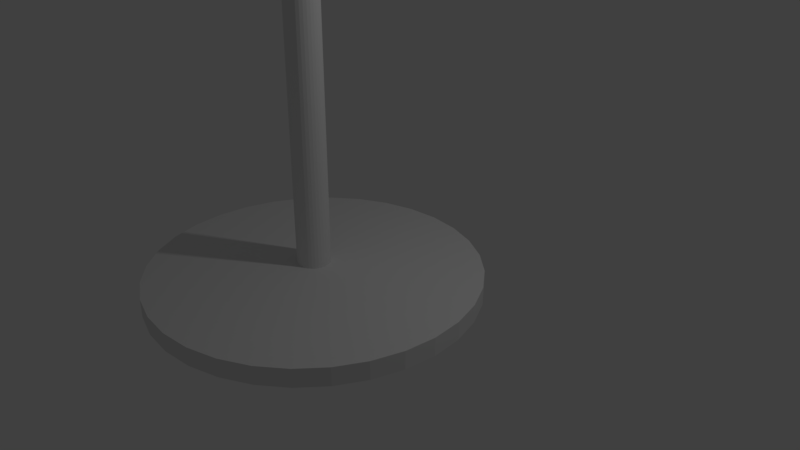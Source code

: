 # Source: ControlPoint.blend  (saved by Blender 2.78.0; exported with 4.5.12 LTS)
import bpy
from mathutils import Matrix  # noqa: F401  (used for matrix-valued properties, if any)

bpy.ops.wm.read_factory_settings(use_empty=True)
scene = bpy.context.scene
scene.name = 'Scene'

# ---- collections
col_collection_1 = bpy.data.collections.new('Collection 1'); scene.collection.children.link(col_collection_1)

# ---- world
world_world = bpy.data.worlds.new('World'); scene.world = world_world
world_world.color = (0.05088, 0.05088, 0.05088)
world_world.use_sun_shadow = False
world_world.sun_shadow_jitter_overblur = 0.0
world_world.cycles.sampling_method = 'MANUAL'

# ---- cameras
cam_camera = bpy.data.cameras.new('Camera')
cam_camera.clip_end = 100.0
cam_camera.lens = 35.0
cam_camera.sensor_width = 32.0
cam_camera.sensor_height = 18.0
cam_camera.ortho_scale = 7.314
cam_camera.dof.focus_distance = 0.0
cam_camera.dof.aperture_fstop = 128.0

# ---- lights
light_lamp = bpy.data.lights.new('Lamp', 'POINT')
light_lamp.transmission_factor = 0.0
light_lamp.cutoff_distance = 30.0
light_lamp.energy = 100.0
light_lamp.shadow_buffer_clip_start = 1.001
light_lamp.shadow_soft_size = 0.1
light_lamp.shadow_maximum_resolution = 0.006
light_lamp.use_absolute_resolution = True

# ---- meshes
me_cylinder = bpy.data.meshes.new('Cylinder')
me_cylinder.from_pydata([(0.0, 1.0, -1.0), (0.0, 1.0, 1.0), (0.1951, 0.9808, -1.0), (0.1951, 0.9808, 1.0), (0.3827, 0.9239, -1.0), (0.3827, 0.9239, 1.0), (0.5556, 0.8315, -1.0), (0.5556, 0.8315, 1.0), (0.7071, 0.7071, -1.0), (0.7071, 0.7071, 1.0), (0.8315, 0.5556, -1.0), (0.8315, 0.5556, 1.0), (0.9239, 0.3827, -1.0), (0.9239, 0.3827, 1.0), (0.9808, 0.1951, -1.0), (0.9808, 0.1951, 1.0), (1.0, 7.55e-08, -1.0), (1.0, 7.55e-08, 1.0), (0.9808, -0.1951, -1.0), (0.9808, -0.1951, 1.0), (0.9239, -0.3827, -1.0), (0.9239, -0.3827, 1.0), (0.8315, -0.5556, -1.0), (0.8315, -0.5556, 1.0), (0.7071, -0.7071, -1.0), (0.7071, -0.7071, 1.0), (0.5556, -0.8315, -1.0), (0.5556, -0.8315, 1.0), (0.3827, -0.9239, -1.0), (0.3827, -0.9239, 1.0), (0.1951, -0.9808, -1.0), (0.1951, -0.9808, 1.0), (-3.258e-07, -1.0, -1.0), (-3.258e-07, -1.0, 1.0), (-0.1951, -0.9808, -1.0), (-0.1951, -0.9808, 1.0), (-0.3827, -0.9239, -1.0), (-0.3827, -0.9239, 1.0), (-0.5556, -0.8315, -1.0), (-0.5556, -0.8315, 1.0), (-0.7071, -0.7071, -1.0), (-0.7071, -0.7071, 1.0), (-0.8315, -0.5556, -1.0), (-0.8315, -0.5556, 1.0), (-0.9239, -0.3827, -1.0), (-0.9239, -0.3827, 1.0), (-0.9808, -0.1951, -1.0), (-0.9808, -0.1951, 1.0), (-1.0, 9.656e-07, -1.0), (-1.0, 9.656e-07, 1.0), (-0.9808, 0.1951, -1.0), (-0.9808, 0.1951, 1.0), (-0.9239, 0.3827, -1.0), (-0.9239, 0.3827, 1.0), (-0.8315, 0.5556, -1.0), (-0.8315, 0.5556, 1.0), (-0.7071, 0.7071, -1.0), (-0.7071, 0.7071, 1.0), (-0.5556, 0.8315, -1.0), (-0.5556, 0.8315, 1.0), (-0.3827, 0.9239, -1.0), (-0.3827, 0.9239, 1.0), (-0.1951, 0.9808, -1.0), (-0.1951, 0.9808, 1.0), (1.069e-07, 0.09973, 1.94), (0.01946, 0.09781, 1.94), (0.03816, 0.09214, 1.94), (0.05541, 0.08292, 1.94), (0.07052, 0.07052, 1.94), (0.08292, 0.05541, 1.94), (0.09214, 0.03816, 1.94), (0.09781, 0.01946, 1.94), (0.09973, 2.641e-07, 1.94), (0.09781, -0.01946, 1.94), (0.09214, -0.03816, 1.94), (0.08292, -0.05541, 1.94), (0.07052, -0.07052, 1.94), (0.05541, -0.08292, 1.94), (0.03816, -0.09214, 1.94), (0.01946, -0.09781, 1.94), (7.441e-08, -0.09973, 1.94), (-0.01946, -0.09781, 1.94), (-0.03816, -0.09214, 1.94), (-0.05541, -0.08292, 1.94), (-0.07052, -0.07052, 1.94), (-0.08292, -0.05541, 1.94), (-0.09214, -0.03816, 1.94), (-0.09781, -0.01946, 1.94), (-0.09973, 3.529e-07, 1.94), (-0.09781, 0.01946, 1.94), (-0.09214, 0.03816, 1.94), (-0.08292, 0.05541, 1.94), (-0.07052, 0.07052, 1.94), (-0.05541, 0.08292, 1.94), (-0.03816, 0.09214, 1.94), (-0.01946, 0.09781, 1.94), (1.879e-07, 0.09973, 51.86), (0.01946, 0.09781, 51.86), (0.03816, 0.09214, 51.86), (0.05541, 0.08292, 51.86), (0.07052, 0.07052, 51.86), (0.08292, 0.05541, 51.86), (0.09214, 0.03816, 51.86), (0.09781, 0.01946, 51.86), (0.09973, 2.641e-07, 51.86), (0.09781, -0.01946, 51.86), (0.09214, -0.03816, 51.86), (0.08292, -0.05541, 51.86), (0.07052, -0.07052, 51.86), (0.05541, -0.08292, 51.86), (0.03816, -0.09214, 51.86), (0.01946, -0.09781, 51.86), (1.554e-07, -0.09973, 51.86), (-0.01946, -0.09781, 51.86), (-0.03816, -0.09214, 51.86), (-0.05541, -0.08292, 51.86), (-0.07052, -0.07052, 51.86), (-0.08292, -0.05541, 51.86), (-0.09214, -0.03816, 51.86), (-0.09781, -0.01946, 51.86), (-0.09973, 3.529e-07, 51.86), (-0.09781, 0.01946, 51.86), (-0.09214, 0.03816, 51.86), (-0.08292, 0.05541, 51.86), (-0.07052, 0.07052, 51.86), (-0.05541, 0.08292, 51.86), (-0.03816, 0.09214, 51.86), (-0.01946, 0.09781, 51.86), (1.854e-07, 0.1368, 53.19), (0.02669, 0.1342, 53.19), (0.05236, 0.1264, 53.19), (0.07602, 0.1138, 53.19), (0.09676, 0.09676, 53.19), (0.1138, 0.07602, 53.19), (0.1264, 0.05236, 53.19), (0.1342, 0.02669, 53.19), (0.1368, 2.56e-07, 53.19), (0.1342, -0.02669, 53.19), (0.1264, -0.05236, 53.19), (0.1138, -0.07602, 53.19), (0.09676, -0.09675, 53.19), (0.07602, -0.1138, 53.19), (0.05236, -0.1264, 53.19), (0.02669, -0.1342, 53.19), (1.408e-07, -0.1368, 53.19), (-0.02669, -0.1342, 53.19), (-0.05236, -0.1264, 53.19), (-0.07602, -0.1138, 53.19), (-0.09675, -0.09675, 53.19), (-0.1138, -0.07602, 53.19), (-0.1264, -0.05236, 53.19), (-0.1342, -0.02669, 53.19), (-0.1368, 3.778e-07, 53.19), (-0.1342, 0.0267, 53.19), (-0.1264, 0.05236, 53.19), (-0.1138, 0.07602, 53.19), (-0.09675, 0.09676, 53.19), (-0.07602, 0.1138, 53.19), (-0.05236, 0.1264, 53.19), (-0.02669, 0.1342, 53.19), (1.441e-07, 0.08138, 54.54), (0.01588, 0.07981, 54.54), (0.03114, 0.07518, 54.54), (0.04521, 0.06766, 54.54), (0.05754, 0.05754, 54.54), (0.06766, 0.04521, 54.54), (0.07518, 0.03114, 54.54), (0.07981, 0.01588, 54.54), (0.08138, 2.692e-07, 54.54), (0.07981, -0.01588, 54.54), (0.07518, -0.03114, 54.54), (0.06766, -0.04521, 54.54), (0.05754, -0.05754, 54.54), (0.04521, -0.06766, 54.54), (0.03114, -0.07518, 54.54), (0.01588, -0.07981, 54.54), (1.176e-07, -0.08138, 54.54), (-0.01588, -0.07981, 54.54), (-0.03114, -0.07518, 54.54), (-0.04521, -0.06766, 54.54), (-0.05754, -0.05754, 54.54), (-0.06766, -0.04521, 54.54), (-0.07518, -0.03114, 54.54), (-0.07981, -0.01588, 54.54), (-0.08138, 3.417e-07, 54.54), (-0.07981, 0.01588, 54.54), (-0.07518, 0.03114, 54.54), (-0.06766, 0.04521, 54.54), (-0.05754, 0.05754, 54.54), (-0.04521, 0.06766, 54.54), (-0.03114, 0.07518, 54.54), (-0.01588, 0.07981, 54.54)], [], [(0, 1, 3, 2), (2, 3, 5, 4), (4, 5, 7, 6), (6, 7, 9, 8), (8, 9, 11, 10), (10, 11, 13, 12), (12, 13, 15, 14), (14, 15, 17, 16), (16, 17, 19, 18), (18, 19, 21, 20), (20, 21, 23, 22), (22, 23, 25, 24), (24, 25, 27, 26), (26, 27, 29, 28), (28, 29, 31, 30), (30, 31, 33, 32), (32, 33, 35, 34), (34, 35, 37, 36), (36, 37, 39, 38), (38, 39, 41, 40), (40, 41, 43, 42), (42, 43, 45, 44), (44, 45, 47, 46), (46, 47, 49, 48), (48, 49, 51, 50), (50, 51, 53, 52), (52, 53, 55, 54), (54, 55, 57, 56), (56, 57, 59, 58), (58, 59, 61, 60), (17, 15, 71, 72), (60, 61, 63, 62), (62, 63, 1, 0), (0, 2, 4, 6, 8, 10, 12, 14, 16, 18, 20, 22, 24, 26, 28, 30, 32, 34, 36, 38, 40, 42, 44, 46, 48, 50, 52, 54, 56, 58, 60, 62), (86, 85, 117, 118), (35, 33, 80, 81), (53, 51, 89, 90), (9, 7, 67, 68), (27, 25, 76, 77), (45, 43, 85, 86), (63, 61, 94, 95), (19, 17, 72, 73), (37, 35, 81, 82), (55, 53, 90, 91), (11, 9, 68, 69), (29, 27, 77, 78), (47, 45, 86, 87), (3, 1, 64, 65), (1, 63, 95, 64), (21, 19, 73, 74), (39, 37, 82, 83), (57, 55, 91, 92), (13, 11, 69, 70), (31, 29, 78, 79), (49, 47, 87, 88), (5, 3, 65, 66), (23, 21, 74, 75), (41, 39, 83, 84), (59, 57, 92, 93), (15, 13, 70, 71), (33, 31, 79, 80), (51, 49, 88, 89), (7, 5, 66, 67), (25, 23, 75, 76), (43, 41, 84, 85), (61, 59, 93, 94), (121, 120, 152, 153), (73, 72, 104, 105), (87, 86, 118, 119), (74, 73, 105, 106), (88, 87, 119, 120), (75, 74, 106, 107), (89, 88, 120, 121), (76, 75, 107, 108), (90, 89, 121, 122), (77, 76, 108, 109), (91, 90, 122, 123), (78, 77, 109, 110), (65, 64, 96, 97), (92, 91, 123, 124), (79, 78, 110, 111), (66, 65, 97, 98), (93, 92, 124, 125), (80, 79, 111, 112), (67, 66, 98, 99), (94, 93, 125, 126), (81, 80, 112, 113), (68, 67, 99, 100), (95, 94, 126, 127), (82, 81, 113, 114), (69, 68, 100, 101), (64, 95, 127, 96), (83, 82, 114, 115), (70, 69, 101, 102), (84, 83, 115, 116), (71, 70, 102, 103), (85, 84, 116, 117), (72, 71, 103, 104), (129, 128, 160, 161), (108, 107, 139, 140), (122, 121, 153, 154), (109, 108, 140, 141), (123, 122, 154, 155), (110, 109, 141, 142), (97, 96, 128, 129), (124, 123, 155, 156), (111, 110, 142, 143), (98, 97, 129, 130), (125, 124, 156, 157), (112, 111, 143, 144), (99, 98, 130, 131), (126, 125, 157, 158), (113, 112, 144, 145), (100, 99, 131, 132), (127, 126, 158, 159), (114, 113, 145, 146), (101, 100, 132, 133), (96, 127, 159, 128), (115, 114, 146, 147), (102, 101, 133, 134), (116, 115, 147, 148), (103, 102, 134, 135), (117, 116, 148, 149), (104, 103, 135, 136), (118, 117, 149, 150), (105, 104, 136, 137), (119, 118, 150, 151), (106, 105, 137, 138), (120, 119, 151, 152), (107, 106, 138, 139), (161, 160, 191, 190, 189, 188, 187, 186, 185, 184, 183, 182, 181, 180, 179, 178, 177, 176, 175, 174, 173, 172, 171, 170, 169, 168, 167, 166, 165, 164, 163, 162), (156, 155, 187, 188), (143, 142, 174, 175), (130, 129, 161, 162), (157, 156, 188, 189), (144, 143, 175, 176), (131, 130, 162, 163), (158, 157, 189, 190), (145, 144, 176, 177), (132, 131, 163, 164), (159, 158, 190, 191), (146, 145, 177, 178), (133, 132, 164, 165), (128, 159, 191, 160), (147, 146, 178, 179), (134, 133, 165, 166), (148, 147, 179, 180), (135, 134, 166, 167), (149, 148, 180, 181), (136, 135, 167, 168), (150, 149, 181, 182), (137, 136, 168, 169), (151, 150, 182, 183), (138, 137, 169, 170), (152, 151, 183, 184), (139, 138, 170, 171), (153, 152, 184, 185), (140, 139, 171, 172), (154, 153, 185, 186), (141, 140, 172, 173), (155, 154, 186, 187), (142, 141, 173, 174)])
_uv = me_cylinder.uv_layers.new(name='UVMap')
_uv.uv.foreach_set('vector', [0.3615, 0.1032, 0.4634, 0.09155, 0.4637, 0.1119, 0.3615, 0.1034, 0.3615, 0.1034, 0.4637, 0.1119, 0.4601, 0.1318, 0.3614, 0.1036, 0.3614, 0.1036, 0.4601, 0.1318, 0.4526, 0.1507, 0.3614, 0.1038, 0.3614, 0.1038, 0.4526, 0.1507, 0.4416, 0.1678, 0.3613, 0.104, 0.3613, 0.104, 0.4416, 0.1678, 0.4275, 0.1824, 0.3611, 0.1042, 0.3611, 0.1042, 0.4275, 0.1824, 0.4108, 0.194, 0.361, 0.1043, 0.361, 0.1043, 0.4108, 0.194, 0.3921, 0.2021, 0.3608, 0.1044, 0.3608, 0.1044, 0.3921, 0.2021, 0.3723, 0.2064, 0.3606, 0.1045, 0.3606, 0.1045, 0.3723, 0.2064, 0.3519, 0.2067, 0.3604, 0.1045, 0.3604, 0.1045, 0.3519, 0.2067, 0.3319, 0.2031, 0.3602, 0.1045, 0.3602, 0.1045, 0.3319, 0.2031, 0.313, 0.1956, 0.36, 0.1044, 0.36, 0.1044, 0.313, 0.1956, 0.2959, 0.1846, 0.3598, 0.1043, 0.3598, 0.1043, 0.2959, 0.1846, 0.2813, 0.1704, 0.3596, 0.1041, 0.3596, 0.1041, 0.2813, 0.1704, 0.2698, 0.1537, 0.3595, 0.104, 0.3595, 0.104, 0.2698, 0.1537, 0.2617, 0.1351, 0.3594, 0.1038, 0.3594, 0.1038, 0.2617, 0.1351, 0.2574, 0.1152, 0.3594, 0.1036, 0.3594, 0.1036, 0.2574, 0.1152, 0.2571, 0.09492, 0.3593, 0.1033, 0.3593, 0.1033, 0.2571, 0.09492, 0.2607, 0.07494, 0.3594, 0.1031, 0.3594, 0.1031, 0.2607, 0.07494, 0.2682, 0.05605, 0.3594, 0.1029, 0.3594, 0.1029, 0.2682, 0.05605, 0.2792, 0.03897, 0.3595, 0.1027, 0.3595, 0.1027, 0.2792, 0.03897, 0.2933, 0.02436, 0.3597, 0.1026, 0.3597, 0.1026, 0.2933, 0.02436, 0.31, 0.01279, 0.3598, 0.1025, 0.3598, 0.1025, 0.31, 0.01279, 0.3287, 0.004695, 0.36, 0.1024, 0.36, 0.1024, 0.3287, 0.004695, 0.3486, 0.000399, 0.3602, 0.1023, 0.3602, 0.1023, 0.3486, 0.000399, 0.3689, 6.774e-05, 0.3604, 0.1023, 0.3604, 0.1023, 0.3689, 6.774e-05, 0.3889, 0.003712, 0.3606, 0.1023, 0.3606, 0.1023, 0.3889, 0.003712, 0.4078, 0.01119, 0.3608, 0.1024, 0.3608, 0.1024, 0.4078, 0.01119, 0.4249, 0.02221, 0.361, 0.1025, 0.361, 0.1025, 0.4249, 0.02221, 0.4395, 0.03635, 0.3612, 0.1026, 0.3612, 0.1026, 0.4395, 0.03635, 0.451, 0.05306, 0.3613, 0.1028, 0.3723, 0.2064, 0.3921, 0.2021, 0.3541, 0.09168, 0.3565, 0.09069, 0.3613, 0.1028, 0.451, 0.05306, 0.4591, 0.0717, 0.3614, 0.103, 0.3614, 0.103, 0.4591, 0.0717, 0.4634, 0.09155, 0.3615, 0.1032, 0.3615, 0.1032, 0.3615, 0.1034, 0.3614, 0.1036, 0.3614, 0.1038, 0.3613, 0.104, 0.3611, 0.1042, 0.361, 0.1043, 0.3608, 0.1044, 0.3606, 0.1045, 0.3604, 0.1045, 0.3602, 0.1045, 0.36, 0.1044, 0.3598, 0.1043, 0.3596, 0.1041, 0.3595, 0.104, 0.3594, 0.1038, 0.3594, 0.1036, 0.3593, 0.1033, 0.3594, 0.1031, 0.3594, 0.1029, 0.3595, 0.1027, 0.3597, 0.1026, 0.3598, 0.1025, 0.36, 0.1024, 0.3602, 0.1023, 0.3604, 0.1023, 0.3606, 0.1023, 0.3608, 0.1024, 0.361, 0.1025, 0.3612, 0.1026, 0.3613, 0.1028, 0.3614, 0.103, 6.806e-05, 6.774e-05, 0.008096, 0.0002047, 0.008095, 0.4603, 6.774e-05, 0.4602, 0.2571, 0.09492, 0.2574, 0.1152, 0.3731, 0.09954, 0.3736, 0.1021, 0.3889, 0.003712, 0.3689, 6.774e-05, 0.3617, 0.1166, 0.3591, 0.1166, 0.4416, 0.1678, 0.4526, 0.1507, 0.3477, 0.09953, 0.3487, 0.09713, 0.2813, 0.1704, 0.2959, 0.1846, 0.3667, 0.09168, 0.3688, 0.09313, 0.31, 0.01279, 0.2933, 0.02436, 0.3707, 0.1118, 0.3688, 0.1136, 0.4591, 0.0717, 0.451, 0.05306, 0.3501, 0.1118, 0.3487, 0.1096, 0.3519, 0.2067, 0.3723, 0.2064, 0.3565, 0.09069, 0.3591, 0.09018, 0.2607, 0.07494, 0.2571, 0.09492, 0.3736, 0.1021, 0.3736, 0.1047, 0.4078, 0.01119, 0.3889, 0.003712, 0.3591, 0.1166, 0.3565, 0.1161, 0.4275, 0.1824, 0.4416, 0.1678, 0.3487, 0.09713, 0.3501, 0.09497, 0.2698, 0.1537, 0.2813, 0.1704, 0.3688, 0.09313, 0.3707, 0.09497, 0.3287, 0.004695, 0.31, 0.01279, 0.3688, 0.1136, 0.3667, 0.1151, 0.4637, 0.1119, 0.4634, 0.09155, 0.3477, 0.1072, 0.3472, 0.1047, 0.4634, 0.09155, 0.4591, 0.0717, 0.3487, 0.1096, 0.3477, 0.1072, 0.3319, 0.2031, 0.3519, 0.2067, 0.3591, 0.09018, 0.3617, 0.09018, 0.2682, 0.05605, 0.2607, 0.07494, 0.3736, 0.1047, 0.3731, 0.1072, 0.4249, 0.02221, 0.4078, 0.01119, 0.3565, 0.1161, 0.3541, 0.1151, 0.4108, 0.194, 0.4275, 0.1824, 0.3501, 0.09497, 0.352, 0.09313, 0.2617, 0.1351, 0.2698, 0.1537, 0.3707, 0.09497, 0.3721, 0.09713, 0.3486, 0.000399, 0.3287, 0.004695, 0.3667, 0.1151, 0.3643, 0.1161, 0.4601, 0.1318, 0.4637, 0.1119, 0.3472, 0.1047, 0.3472, 0.1021, 0.313, 0.1956, 0.3319, 0.2031, 0.3617, 0.09018, 0.3643, 0.09069, 0.2792, 0.03897, 0.2682, 0.05605, 0.3731, 0.1072, 0.3721, 0.1096, 0.4395, 0.03635, 0.4249, 0.02221, 0.3541, 0.1151, 0.352, 0.1136, 0.3921, 0.2021, 0.4108, 0.194, 0.352, 0.09313, 0.3541, 0.09168, 0.2574, 0.1152, 0.2617, 0.1351, 0.3721, 0.09713, 0.3731, 0.09954, 0.3689, 6.774e-05, 0.3486, 0.000399, 0.3643, 0.1161, 0.3617, 0.1166, 0.4526, 0.1507, 0.4601, 0.1318, 0.3472, 0.1021, 0.3477, 0.09953, 0.2959, 0.1846, 0.313, 0.1956, 0.3643, 0.09069, 0.3667, 0.09168, 0.2933, 0.02436, 0.2792, 0.03897, 0.3721, 0.1096, 0.3707, 0.1118, 0.451, 0.05306, 0.4395, 0.03635, 0.352, 0.1136, 0.3501, 0.1118, 0.4767, 6.774e-05, 0.4776, 0.005397, 0.4723, 0.5102, 0.4722, 0.5102, 0.1044, 0.001848, 0.1125, 0.001985, 0.1125, 0.4621, 0.1044, 0.4619, 0.2489, 0.004313, 0.2569, 0.00445, 0.2569, 0.4645, 0.2489, 0.4644, 0.0964, 0.001711, 0.1044, 0.001848, 0.1044, 0.4619, 0.0964, 0.4618, 0.2409, 0.004176, 0.2489, 0.004313, 0.2489, 0.4644, 0.2409, 0.4643, 0.08837, 0.001574, 0.0964, 0.001711, 0.0964, 0.4618, 0.08837, 0.4617, 0.2329, 0.00404, 0.2409, 0.004176, 0.2409, 0.4643, 0.2329, 0.4641, 0.08034, 0.001437, 0.08837, 0.001574, 0.08837, 0.4617, 0.08034, 0.4615, 0.2248, 0.003903, 0.2329, 0.00404, 0.2329, 0.4641, 0.2248, 0.464, 0.07232, 0.0013, 0.08034, 0.001437, 0.08034, 0.4615, 0.07232, 0.4614, 0.2168, 0.003766, 0.2248, 0.003903, 0.2248, 0.464, 0.2168, 0.4639, 0.06429, 0.001163, 0.07232, 0.0013, 0.07232, 0.4614, 0.06429, 0.4613, 0.1686, 0.002944, 0.1767, 0.003081, 0.1767, 0.4632, 0.1686, 0.463, 0.2088, 0.003629, 0.2168, 0.003766, 0.2168, 0.4639, 0.2088, 0.4637, 0.05626, 0.001026, 0.06429, 0.001163, 0.06429, 0.4613, 0.05626, 0.4611, 0.1606, 0.002807, 0.1686, 0.002944, 0.1686, 0.463, 0.1606, 0.4629, 0.2008, 0.003492, 0.2088, 0.003629, 0.2088, 0.4637, 0.2008, 0.4636, 0.04823, 0.0008895, 0.05626, 0.001026, 0.05626, 0.4611, 0.04823, 0.461, 0.1526, 0.00267, 0.1606, 0.002807, 0.1606, 0.4629, 0.1526, 0.4628, 0.1927, 0.003355, 0.2008, 0.003492, 0.2008, 0.4636, 0.1927, 0.4634, 0.04021, 0.0007525, 0.04823, 0.0008895, 0.04823, 0.461, 0.04021, 0.4609, 0.1446, 0.002533, 0.1526, 0.00267, 0.1526, 0.4628, 0.1446, 0.4626, 0.1847, 0.003218, 0.1927, 0.003355, 0.1927, 0.4634, 0.1847, 0.4633, 0.03218, 0.0006156, 0.04021, 0.0007525, 0.04021, 0.4609, 0.03218, 0.4607, 0.1365, 0.002396, 0.1446, 0.002533, 0.1446, 0.4626, 0.1365, 0.4625, 0.1767, 0.003081, 0.1847, 0.003218, 0.1847, 0.4633, 0.1767, 0.4632, 0.02415, 0.0004786, 0.03218, 0.0006156, 0.03218, 0.4607, 0.02415, 0.4606, 0.1285, 0.002259, 0.1365, 0.002396, 0.1365, 0.4625, 0.1285, 0.4624, 0.01612, 0.0003417, 0.02415, 0.0004786, 0.02415, 0.4606, 0.01612, 0.4605, 0.1205, 0.002122, 0.1285, 0.002259, 0.1285, 0.4624, 0.1205, 0.4622, 0.008096, 0.0002047, 0.01612, 0.0003417, 0.01612, 0.4605, 0.008095, 0.4603, 0.1125, 0.001985, 0.1205, 0.002122, 0.1205, 0.4622, 0.1125, 0.4621, 0.472, 0.5104, 0.472, 0.5104, 0.4678, 0.9999, 0.4692, 0.9969, 0.4778, 0.04285, 0.4773, 0.04373, 0.4722, 0.5105, 0.4722, 0.5105, 0.4757, 0.00538, 0.4767, 6.774e-05, 0.4722, 0.5102, 0.4722, 0.5102, 0.4782, 0.04163, 0.4778, 0.04285, 0.4722, 0.5105, 0.4722, 0.5104, 0.4749, 0.01036, 0.4757, 0.00538, 0.4722, 0.5102, 0.4721, 0.5102, 0.4787, 0.04006, 0.4782, 0.04163, 0.4722, 0.5104, 0.4722, 0.5104, 0.4734, 0.03321, 0.4733, 0.03026, 0.472, 0.5104, 0.472, 0.5104, 0.4743, 0.01501, 0.4749, 0.01036, 0.4721, 0.5102, 0.4721, 0.5103, 0.479, 0.03815, 0.4787, 0.04006, 0.4722, 0.5104, 0.4723, 0.5104, 0.4735, 0.03583, 0.4734, 0.03321, 0.472, 0.5104, 0.472, 0.5105, 0.4739, 0.01933, 0.4743, 0.01501, 0.4721, 0.5103, 0.4721, 0.5103, 0.4793, 0.03588, 0.479, 0.03815, 0.4723, 0.5104, 0.4723, 0.5103, 0.4737, 0.0381, 0.4735, 0.03583, 0.472, 0.5105, 0.472, 0.5105, 0.4736, 0.02331, 0.4739, 0.01933, 0.4721, 0.5103, 0.4721, 0.5103, 0.4795, 0.03327, 0.4793, 0.03588, 0.4723, 0.5103, 0.4723, 0.5103, 0.4741, 0.04003, 0.4737, 0.0381, 0.472, 0.5105, 0.472, 0.5105, 0.4734, 0.02695, 0.4736, 0.02331, 0.4721, 0.5103, 0.472, 0.5104, 0.4796, 0.03031, 0.4795, 0.03327, 0.4723, 0.5103, 0.4723, 0.5103, 0.4744, 0.0416, 0.4741, 0.04003, 0.472, 0.5105, 0.472, 0.5105, 0.4733, 0.03026, 0.4734, 0.02695, 0.472, 0.5104, 0.472, 0.5104, 0.4796, 0.02701, 0.4796, 0.03031, 0.4723, 0.5103, 0.4723, 0.5103, 0.4749, 0.04283, 0.4744, 0.0416, 0.472, 0.5105, 0.472, 0.5105, 0.4795, 0.02336, 0.4796, 0.02701, 0.4723, 0.5103, 0.4723, 0.5102, 0.4753, 0.04371, 0.4749, 0.04283, 0.472, 0.5105, 0.4721, 0.5105, 0.4792, 0.01938, 0.4795, 0.02336, 0.4723, 0.5102, 0.4723, 0.5102, 0.4758, 0.04424, 0.4753, 0.04371, 0.4721, 0.5105, 0.4721, 0.5105, 0.4788, 0.01506, 0.4792, 0.01938, 0.4723, 0.5102, 0.4723, 0.5102, 0.4763, 0.04442, 0.4758, 0.04424, 0.4721, 0.5105, 0.4721, 0.5105, 0.4783, 0.01039, 0.4788, 0.01506, 0.4723, 0.5102, 0.4723, 0.5102, 0.4768, 0.04425, 0.4763, 0.04442, 0.4721, 0.5105, 0.4721, 0.5105, 0.4776, 0.005397, 0.4783, 0.01039, 0.4723, 0.5102, 0.4723, 0.5102, 0.4773, 0.04373, 0.4768, 0.04425, 0.4721, 0.5105, 0.4722, 0.5105, 0.4692, 0.9969, 0.4678, 0.9999, 0.4665, 0.9968, 0.4655, 0.9938, 0.4648, 0.9911, 0.4643, 0.9885, 0.464, 0.986, 0.4639, 0.9838, 0.4639, 0.9817, 0.4641, 0.98, 0.4644, 0.9785, 0.4648, 0.9772, 0.4652, 0.9761, 0.4657, 0.9751, 0.466, 0.9747, 0.4666, 0.9744, 0.4673, 0.9742, 0.4681, 0.9742, 0.4688, 0.9745, 0.4695, 0.975, 0.4701, 0.9758, 0.4707, 0.9768, 0.4711, 0.978, 0.4715, 0.9794, 0.4717, 0.981, 0.4718, 0.9827, 0.4718, 0.9845, 0.4717, 0.9865, 0.4715, 0.9887, 0.4711, 0.9911, 0.4708, 0.9924, 0.4703, 0.9939, 0.4721, 0.5103, 0.4721, 0.5102, 0.464, 0.986, 0.4643, 0.9885, 0.4723, 0.5104, 0.4722, 0.5104, 0.4695, 0.975, 0.4688, 0.9745, 0.472, 0.5105, 0.472, 0.5104, 0.4692, 0.9969, 0.4703, 0.9939, 0.4721, 0.5103, 0.4721, 0.5103, 0.4643, 0.9885, 0.4648, 0.9911, 0.4723, 0.5103, 0.4723, 0.5104, 0.4688, 0.9745, 0.4681, 0.9742, 0.472, 0.5105, 0.472, 0.5105, 0.4703, 0.9939, 0.4708, 0.9924, 0.4721, 0.5103, 0.4721, 0.5103, 0.4648, 0.9911, 0.4655, 0.9938, 0.4723, 0.5103, 0.4723, 0.5103, 0.4681, 0.9742, 0.4673, 0.9742, 0.472, 0.5105, 0.472, 0.5105, 0.4708, 0.9924, 0.4711, 0.9911, 0.472, 0.5104, 0.4721, 0.5103, 0.4655, 0.9938, 0.4665, 0.9968, 0.4723, 0.5103, 0.4723, 0.5103, 0.4673, 0.9742, 0.4666, 0.9744, 0.472, 0.5105, 0.472, 0.5105, 0.4711, 0.9911, 0.4715, 0.9887, 0.472, 0.5104, 0.472, 0.5104, 0.4665, 0.9968, 0.4678, 0.9999, 0.4723, 0.5103, 0.4723, 0.5103, 0.4666, 0.9744, 0.466, 0.9747, 0.472, 0.5105, 0.472, 0.5105, 0.4715, 0.9887, 0.4717, 0.9865, 0.4723, 0.5102, 0.4723, 0.5103, 0.466, 0.9747, 0.4657, 0.9751, 0.4721, 0.5105, 0.472, 0.5105, 0.4717, 0.9865, 0.4718, 0.9845, 0.4723, 0.5102, 0.4723, 0.5102, 0.4657, 0.9751, 0.4652, 0.9761, 0.4721, 0.5105, 0.4721, 0.5105, 0.4718, 0.9845, 0.4718, 0.9827, 0.4723, 0.5102, 0.4723, 0.5102, 0.4652, 0.9761, 0.4648, 0.9772, 0.4721, 0.5105, 0.4721, 0.5105, 0.4718, 0.9827, 0.4717, 0.981, 0.4723, 0.5102, 0.4723, 0.5102, 0.4648, 0.9772, 0.4644, 0.9785, 0.4721, 0.5105, 0.4721, 0.5105, 0.4717, 0.981, 0.4715, 0.9794, 0.4723, 0.5102, 0.4723, 0.5102, 0.4644, 0.9785, 0.4641, 0.98, 0.4722, 0.5105, 0.4721, 0.5105, 0.4715, 0.9794, 0.4711, 0.978, 0.4722, 0.5102, 0.4723, 0.5102, 0.4641, 0.98, 0.4639, 0.9817, 0.4722, 0.5105, 0.4722, 0.5105, 0.4711, 0.978, 0.4707, 0.9768, 0.4722, 0.5102, 0.4722, 0.5102, 0.4639, 0.9817, 0.4639, 0.9838, 0.4722, 0.5104, 0.4722, 0.5105, 0.4707, 0.9768, 0.4701, 0.9758, 0.4721, 0.5102, 0.4722, 0.5102, 0.4639, 0.9838, 0.464, 0.986, 0.4722, 0.5104, 0.4722, 0.5104, 0.4701, 0.9758, 0.4695, 0.975])
me_cylinder.use_remesh_preserve_volume = False
me_cylinder.use_remesh_preserve_attributes = False
me_cylinder.use_mirror_vertex_groups = False
me_cylinder.update()

# ---- objects
ob_cylinder = bpy.data.objects.new('Cylinder', me_cylinder)
ob_lamp = bpy.data.objects.new('Lamp', light_lamp)
ob_camera = bpy.data.objects.new('Camera', cam_camera)

# ---- transforms, parenting, visibility, modifiers, constraints
ob_cylinder.location = (0.1537, -0.9999, 0.1178)
ob_cylinder.scale = (2.024, 2.024, 0.1148)
ob_cylinder.lineart.crease_threshold = 0.0
ob_lamp.location = (4.076, 1.005, 5.904)
ob_lamp.rotation_euler = (0.6503, 0.05522, 1.866)
ob_lamp.lock_rotations_4d = False
ob_lamp.empty_display_type = 'ARROWS'
ob_lamp.color = (0.0, 0.0, 0.0, 0.0)
ob_lamp.lineart.crease_threshold = 0.0
ob_camera.location = (7.481, -6.508, 5.344)
ob_camera.rotation_euler = (1.109, 0.0, 0.8149)
ob_camera.lock_rotations_4d = False
ob_camera.empty_display_type = 'ARROWS'
ob_camera.color = (0.0, 0.0, 0.0, 0.0)
ob_camera.display_type = 'WIRE'
ob_camera.lineart.crease_threshold = 0.0

# ---- collection membership
col_collection_1.objects.link(ob_cylinder)
col_collection_1.objects.link(ob_lamp)
col_collection_1.objects.link(ob_camera)

# ---- scene / render settings (as saved in the file)
scene.camera = ob_camera
scene.frame_start = 1; scene.frame_end = 250; scene.frame_set(1)
scene.render.engine = 'BLENDER_EEVEE_NEXT'
scene.render.resolution_percentage = 50
scene.render.dither_intensity = 0.0
scene.cycles.use_denoising = False
scene.cycles.samples = 128
scene.cycles.sampling_pattern = 'TABULATED_SOBOL'
scene.cycles.light_sampling_threshold = 0.0
scene.cycles.use_adaptive_sampling = False
scene.cycles.use_light_tree = False
scene.cycles.blur_glossy = 0.0
scene.cycles.sample_clamp_indirect = 0.0
scene.view_settings.view_transform = 'Standard'
bpy.context.view_layer.update()
